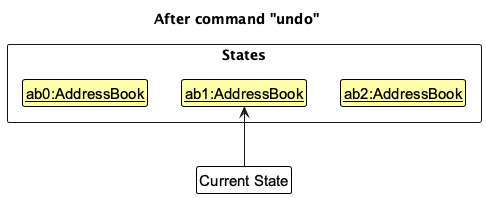

The diagram above was rendered by PlantUML. Its source (embedded in the PNG):
@startuml
!include style.puml
skinparam ClassFontColor #000000
skinparam ClassBorderColor #000000
skinparam ClassBackgroundColor #FFFFAA

title After command "undo"

package States <<rectangle>> {
    class State1 as "<u>ab0:AddressBook</u>"
    class State2 as "<u>ab1:AddressBook</u>"
    class State3 as "<u>ab2:AddressBook</u>"
}

State1 -[hidden]right-> State2
State2 -[hidden]right-> State3

class Pointer as "Current State" #FFFFFF

Pointer -up-> State2
@enduml